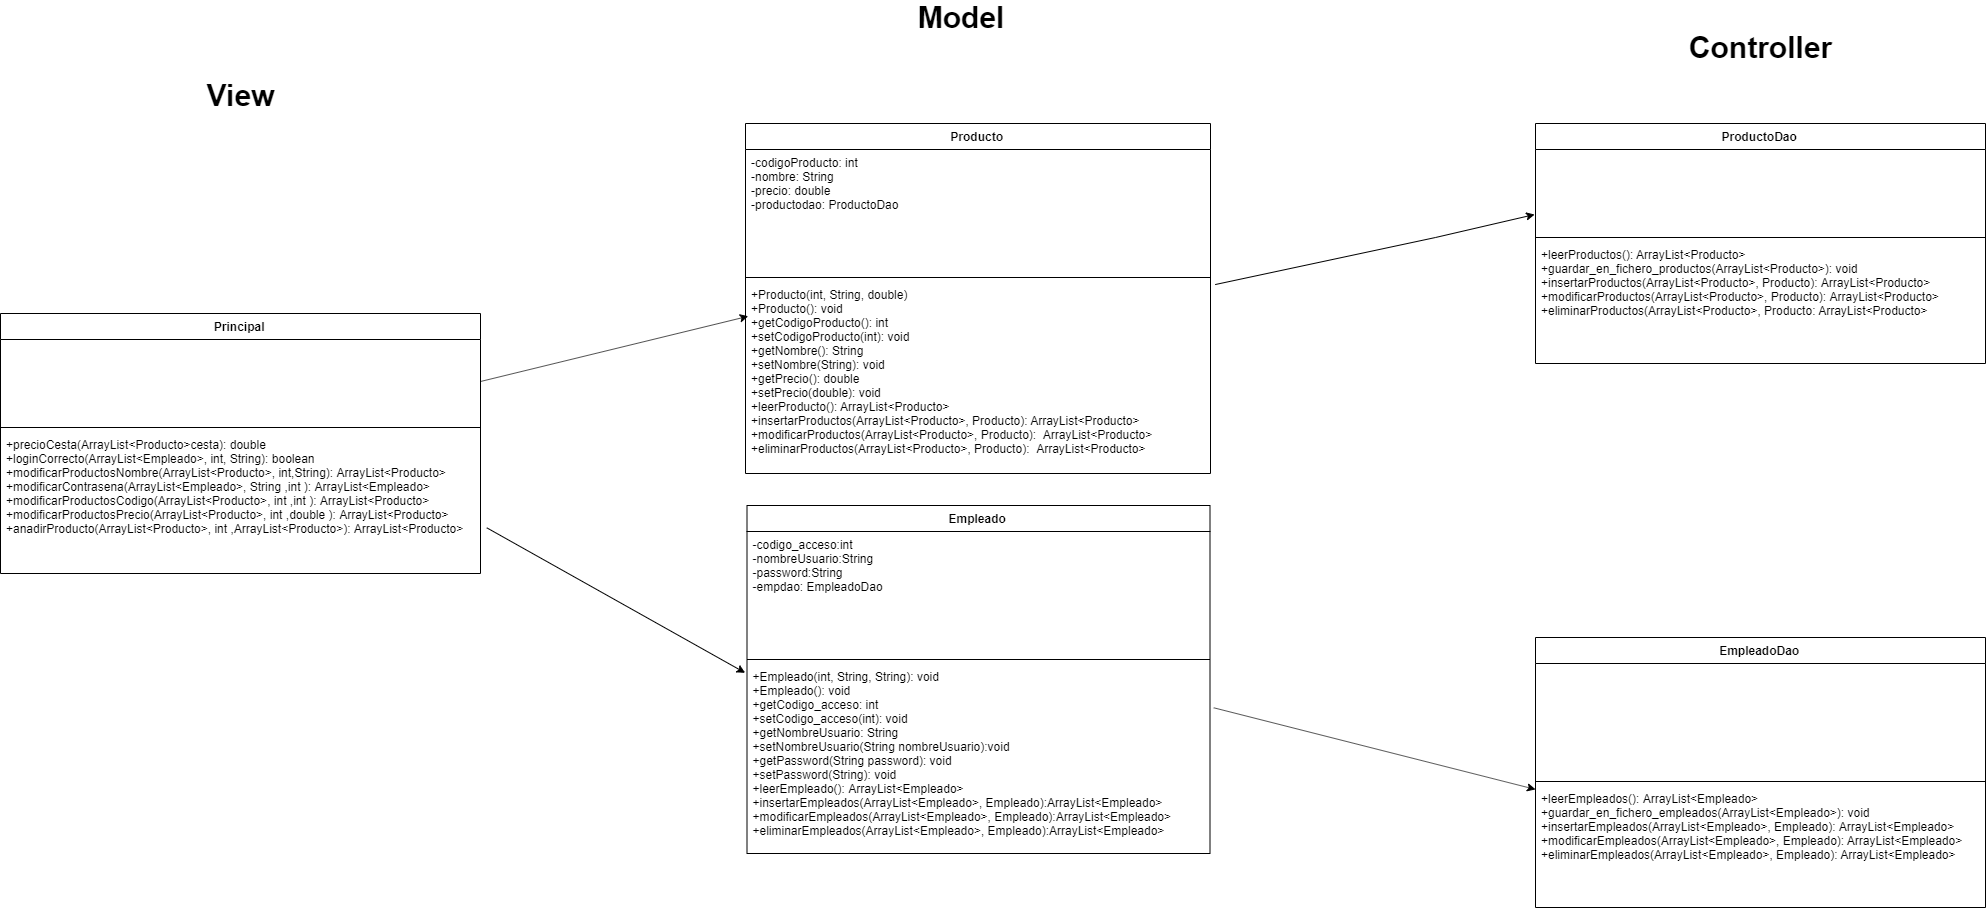

The diagram above was exported from draw.io. Its source (the exported page's mxGraphModel, read from the mxfile embedded in the PNG):
<mxGraphModel dx="2670" dy="1028" grid="1" gridSize="10" guides="1" tooltips="1" connect="1" arrows="1" fold="1" page="1" pageScale="1" pageWidth="827" pageHeight="1169" math="0" shadow="0">
  <root>
    <mxCell id="0" />
    <mxCell id="1" parent="0" />
    <mxCell id="4EETwhrrts5JOpR5g_JZ-1" value="Principal" style="swimlane;fontStyle=1;align=center;verticalAlign=top;childLayout=stackLayout;horizontal=1;startSize=26;horizontalStack=0;resizeParent=1;resizeParentMax=0;resizeLast=0;collapsible=1;marginBottom=0;" parent="1" vertex="1">
      <mxGeometry x="-565" y="376" width="480" height="260" as="geometry" />
    </mxCell>
    <mxCell id="4EETwhrrts5JOpR5g_JZ-2" value=" " style="text;strokeColor=none;fillColor=none;align=left;verticalAlign=top;spacingLeft=4;spacingRight=4;overflow=hidden;rotatable=0;points=[[0,0.5],[1,0.5]];portConstraint=eastwest;" parent="4EETwhrrts5JOpR5g_JZ-1" vertex="1">
      <mxGeometry y="26" width="480" height="84" as="geometry" />
    </mxCell>
    <mxCell id="4EETwhrrts5JOpR5g_JZ-3" value="" style="line;strokeWidth=1;fillColor=none;align=left;verticalAlign=middle;spacingTop=-1;spacingLeft=3;spacingRight=3;rotatable=0;labelPosition=right;points=[];portConstraint=eastwest;" parent="4EETwhrrts5JOpR5g_JZ-1" vertex="1">
      <mxGeometry y="110" width="480" height="8" as="geometry" />
    </mxCell>
    <mxCell id="4EETwhrrts5JOpR5g_JZ-4" value="+precioCesta(ArrayList&lt;Producto&gt;cesta): double&#10;+loginCorrecto(ArrayList&lt;Empleado&gt;, int, String): boolean&#10;+modificarProductosNombre(ArrayList&lt;Producto&gt;, int,String): ArrayList&lt;Producto&gt;&#10;+modificarContrasena(ArrayList&lt;Empleado&gt;, String ,int ): ArrayList&lt;Empleado&gt;&#10;+modificarProductosCodigo(ArrayList&lt;Producto&gt;, int ,int ): ArrayList&lt;Producto&gt;&#10;+modificarProductosPrecio(ArrayList&lt;Producto&gt;, int ,double ): ArrayList&lt;Producto&gt;&#10;+anadirProducto(ArrayList&lt;Producto&gt;, int ,ArrayList&lt;Producto&gt;): ArrayList&lt;Producto&gt;" style="text;strokeColor=none;fillColor=none;align=left;verticalAlign=top;spacingLeft=4;spacingRight=4;overflow=hidden;rotatable=0;points=[[0,0.5],[1,0.5]];portConstraint=eastwest;" parent="4EETwhrrts5JOpR5g_JZ-1" vertex="1">
      <mxGeometry y="118" width="480" height="142" as="geometry" />
    </mxCell>
    <mxCell id="vWA2-eIqVcbGa2-p2dYX-2" value="ProductoDao" style="swimlane;fontStyle=1;align=center;verticalAlign=top;childLayout=stackLayout;horizontal=1;startSize=26;horizontalStack=0;resizeParent=1;resizeParentMax=0;resizeLast=0;collapsible=1;marginBottom=0;" parent="1" vertex="1">
      <mxGeometry x="970" y="186" width="450" height="240" as="geometry" />
    </mxCell>
    <mxCell id="vWA2-eIqVcbGa2-p2dYX-3" value="&#10;&#10;" style="text;strokeColor=none;fillColor=none;align=left;verticalAlign=top;spacingLeft=4;spacingRight=4;overflow=hidden;rotatable=0;points=[[0,0.5],[1,0.5]];portConstraint=eastwest;" parent="vWA2-eIqVcbGa2-p2dYX-2" vertex="1">
      <mxGeometry y="26" width="450" height="84" as="geometry" />
    </mxCell>
    <mxCell id="vWA2-eIqVcbGa2-p2dYX-4" value="" style="line;strokeWidth=1;fillColor=none;align=left;verticalAlign=middle;spacingTop=-1;spacingLeft=3;spacingRight=3;rotatable=0;labelPosition=right;points=[];portConstraint=eastwest;" parent="vWA2-eIqVcbGa2-p2dYX-2" vertex="1">
      <mxGeometry y="110" width="450" height="8" as="geometry" />
    </mxCell>
    <mxCell id="vWA2-eIqVcbGa2-p2dYX-5" value="+leerProductos(): ArrayList&lt;Producto&gt;&#10;+guardar_en_fichero_productos(ArrayList&lt;Producto&gt;): void&#10;+insertarProductos(ArrayList&lt;Producto&gt;, Producto): ArrayList&lt;Producto&gt;&#10;+modificarProductos(ArrayList&lt;Producto&gt;, Producto): ArrayList&lt;Producto&gt;&#10;+eliminarProductos(ArrayList&lt;Producto&gt;, Producto: ArrayList&lt;Producto&gt;&#10;" style="text;strokeColor=none;fillColor=none;align=left;verticalAlign=top;spacingLeft=4;spacingRight=4;overflow=hidden;rotatable=0;points=[[0,0.5],[1,0.5]];portConstraint=eastwest;" parent="vWA2-eIqVcbGa2-p2dYX-2" vertex="1">
      <mxGeometry y="118" width="450" height="122" as="geometry" />
    </mxCell>
    <mxCell id="vWA2-eIqVcbGa2-p2dYX-8" value="&lt;font style=&quot;font-size: 30px&quot;&gt;View&lt;/font&gt;" style="text;html=1;strokeColor=none;fillColor=none;align=center;verticalAlign=middle;whiteSpace=wrap;rounded=0;fontSize=30;fontStyle=1" parent="1" vertex="1">
      <mxGeometry x="-400" y="148" width="150" height="20" as="geometry" />
    </mxCell>
    <mxCell id="vWA2-eIqVcbGa2-p2dYX-9" value="&lt;font style=&quot;font-size: 30px&quot;&gt;Model&lt;/font&gt;" style="text;html=1;strokeColor=none;fillColor=none;align=center;verticalAlign=middle;whiteSpace=wrap;rounded=0;fontStyle=1;fontSize=30;" parent="1" vertex="1">
      <mxGeometry x="320" y="70" width="150" height="20" as="geometry" />
    </mxCell>
    <mxCell id="vWA2-eIqVcbGa2-p2dYX-10" value="&lt;font style=&quot;font-size: 30px&quot;&gt;Controller&lt;/font&gt;" style="text;html=1;strokeColor=none;fillColor=none;align=center;verticalAlign=middle;whiteSpace=wrap;rounded=0;fontStyle=1;fontSize=30;" parent="1" vertex="1">
      <mxGeometry x="1120" y="100" width="150" height="20" as="geometry" />
    </mxCell>
    <mxCell id="vWA2-eIqVcbGa2-p2dYX-11" value="Empleado" style="swimlane;fontStyle=1;align=center;verticalAlign=top;childLayout=stackLayout;horizontal=1;startSize=26;horizontalStack=0;resizeParent=1;resizeParentMax=0;resizeLast=0;collapsible=1;marginBottom=0;" parent="1" vertex="1">
      <mxGeometry x="181.5" y="568" width="463" height="348" as="geometry" />
    </mxCell>
    <mxCell id="vWA2-eIqVcbGa2-p2dYX-12" value="-codigo_acceso:int&#10;-nombreUsuario:String&#10;-password:String&#10;-empdao: EmpleadoDao&#10;" style="text;strokeColor=none;fillColor=none;align=left;verticalAlign=top;spacingLeft=4;spacingRight=4;overflow=hidden;rotatable=0;points=[[0,0.5],[1,0.5]];portConstraint=eastwest;" parent="vWA2-eIqVcbGa2-p2dYX-11" vertex="1">
      <mxGeometry y="26" width="463" height="124" as="geometry" />
    </mxCell>
    <mxCell id="vWA2-eIqVcbGa2-p2dYX-13" value="" style="line;strokeWidth=1;fillColor=none;align=left;verticalAlign=middle;spacingTop=-1;spacingLeft=3;spacingRight=3;rotatable=0;labelPosition=right;points=[];portConstraint=eastwest;" parent="vWA2-eIqVcbGa2-p2dYX-11" vertex="1">
      <mxGeometry y="150" width="463" height="8" as="geometry" />
    </mxCell>
    <mxCell id="vWA2-eIqVcbGa2-p2dYX-14" value="+Empleado(int, String, String): void&#10;+Empleado(): void&#10;+getCodigo_acceso: int&#10;+setCodigo_acceso(int): void&#10;+getNombreUsuario: String&#10;+setNombreUsuario(String nombreUsuario):void&#10;+getPassword(String password): void&#10;+setPassword(String): void&#10;+leerEmpleado(): ArrayList&lt;Empleado&gt;&#10;+insertarEmpleados(ArrayList&lt;Empleado&gt;, Empleado):ArrayList&lt;Empleado&gt;&#10;+modificarEmpleados(ArrayList&lt;Empleado&gt;, Empleado):ArrayList&lt;Empleado&gt;&#10;+eliminarEmpleados(ArrayList&lt;Empleado&gt;, Empleado):ArrayList&lt;Empleado&gt;&#10;" style="text;strokeColor=none;fillColor=none;align=left;verticalAlign=top;spacingLeft=4;spacingRight=4;overflow=hidden;rotatable=0;points=[[0,0.5],[1,0.5]];portConstraint=eastwest;" parent="vWA2-eIqVcbGa2-p2dYX-11" vertex="1">
      <mxGeometry y="158" width="463" height="190" as="geometry" />
    </mxCell>
    <mxCell id="vWA2-eIqVcbGa2-p2dYX-15" value="Producto" style="swimlane;fontStyle=1;align=center;verticalAlign=top;childLayout=stackLayout;horizontal=1;startSize=26;horizontalStack=0;resizeParent=1;resizeParentMax=0;resizeLast=0;collapsible=1;marginBottom=0;" parent="1" vertex="1">
      <mxGeometry x="180" y="186" width="465" height="350" as="geometry" />
    </mxCell>
    <mxCell id="vWA2-eIqVcbGa2-p2dYX-16" value="-codigoProducto: int&#10;-nombre: String&#10;-precio: double&#10;-productodao: ProductoDao&#10;&#10;" style="text;strokeColor=none;fillColor=none;align=left;verticalAlign=top;spacingLeft=4;spacingRight=4;overflow=hidden;rotatable=0;points=[[0,0.5],[1,0.5]];portConstraint=eastwest;" parent="vWA2-eIqVcbGa2-p2dYX-15" vertex="1">
      <mxGeometry y="26" width="465" height="124" as="geometry" />
    </mxCell>
    <mxCell id="vWA2-eIqVcbGa2-p2dYX-17" value="" style="line;strokeWidth=1;fillColor=none;align=left;verticalAlign=middle;spacingTop=-1;spacingLeft=3;spacingRight=3;rotatable=0;labelPosition=right;points=[];portConstraint=eastwest;" parent="vWA2-eIqVcbGa2-p2dYX-15" vertex="1">
      <mxGeometry y="150" width="465" height="8" as="geometry" />
    </mxCell>
    <mxCell id="vWA2-eIqVcbGa2-p2dYX-18" value="+Producto(int, String, double)&#10;+Producto(): void&#10;+getCodigoProducto(): int&#10;+setCodigoProducto(int): void&#10;+getNombre(): String&#10;+setNombre(String): void&#10;+getPrecio(): double&#10;+setPrecio(double): void&#10;+leerProducto(): ArrayList&lt;Producto&gt;&#10;+insertarProductos(ArrayList&lt;Producto&gt;, Producto): ArrayList&lt;Producto&gt;&#10;+modificarProductos(ArrayList&lt;Producto&gt;, Producto):  ArrayList&lt;Producto&gt;&#10;+eliminarProductos(ArrayList&lt;Producto&gt;, Producto):  ArrayList&lt;Producto&gt;&#10;&#10;&#10;" style="text;strokeColor=none;fillColor=none;align=left;verticalAlign=top;spacingLeft=4;spacingRight=4;overflow=hidden;rotatable=0;points=[[0,0.5],[1,0.5]];portConstraint=eastwest;" parent="vWA2-eIqVcbGa2-p2dYX-15" vertex="1">
      <mxGeometry y="158" width="465" height="192" as="geometry" />
    </mxCell>
    <mxCell id="vWA2-eIqVcbGa2-p2dYX-19" value="EmpleadoDao" style="swimlane;fontStyle=1;align=center;verticalAlign=top;childLayout=stackLayout;horizontal=1;startSize=26;horizontalStack=0;resizeParent=1;resizeParentMax=0;resizeLast=0;collapsible=1;marginBottom=0;" parent="1" vertex="1">
      <mxGeometry x="970" y="700" width="450" height="270" as="geometry" />
    </mxCell>
    <mxCell id="vWA2-eIqVcbGa2-p2dYX-20" value="&#10;&#10;" style="text;strokeColor=none;fillColor=none;align=left;verticalAlign=top;spacingLeft=4;spacingRight=4;overflow=hidden;rotatable=0;points=[[0,0.5],[1,0.5]];portConstraint=eastwest;" parent="vWA2-eIqVcbGa2-p2dYX-19" vertex="1">
      <mxGeometry y="26" width="450" height="114" as="geometry" />
    </mxCell>
    <mxCell id="vWA2-eIqVcbGa2-p2dYX-21" value="" style="line;strokeWidth=1;fillColor=none;align=left;verticalAlign=middle;spacingTop=-1;spacingLeft=3;spacingRight=3;rotatable=0;labelPosition=right;points=[];portConstraint=eastwest;" parent="vWA2-eIqVcbGa2-p2dYX-19" vertex="1">
      <mxGeometry y="140" width="450" height="8" as="geometry" />
    </mxCell>
    <mxCell id="vWA2-eIqVcbGa2-p2dYX-22" value="+leerEmpleados(): ArrayList&lt;Empleado&gt;&#10;+guardar_en_fichero_empleados(ArrayList&lt;Empleado&gt;): void&#10;+insertarEmpleados(ArrayList&lt;Empleado&gt;, Empleado): ArrayList&lt;Empleado&gt;&#10;+modificarEmpleados(ArrayList&lt;Empleado&gt;, Empleado): ArrayList&lt;Empleado&gt;&#10;+eliminarEmpleados(ArrayList&lt;Empleado&gt;, Empleado): ArrayList&lt;Empleado&gt;&#10;" style="text;strokeColor=none;fillColor=none;align=left;verticalAlign=top;spacingLeft=4;spacingRight=4;overflow=hidden;rotatable=0;points=[[0,0.5],[1,0.5]];portConstraint=eastwest;" parent="vWA2-eIqVcbGa2-p2dYX-19" vertex="1">
      <mxGeometry y="148" width="450" height="122" as="geometry" />
    </mxCell>
    <mxCell id="1wYq7PTsvWPZQ9viXh0d-2" style="rounded=0;orthogonalLoop=1;jettySize=auto;html=1;exitX=1;exitY=0.5;exitDx=0;exitDy=0;entryX=0.006;entryY=0.181;entryDx=0;entryDy=0;entryPerimeter=0;" parent="1" source="4EETwhrrts5JOpR5g_JZ-2" target="vWA2-eIqVcbGa2-p2dYX-18" edge="1">
      <mxGeometry relative="1" as="geometry">
        <mxPoint x="120" y="310" as="targetPoint" />
      </mxGeometry>
    </mxCell>
    <mxCell id="1wYq7PTsvWPZQ9viXh0d-3" style="rounded=0;orthogonalLoop=1;jettySize=auto;html=1;exitX=1.013;exitY=0.678;exitDx=0;exitDy=0;entryX=-0.004;entryY=0.049;entryDx=0;entryDy=0;entryPerimeter=0;exitPerimeter=0;" parent="1" source="4EETwhrrts5JOpR5g_JZ-4" target="vWA2-eIqVcbGa2-p2dYX-14" edge="1">
      <mxGeometry relative="1" as="geometry">
        <mxPoint x="120.5" y="523.5" as="targetPoint" />
        <mxPoint x="-79.83333333333303" y="632.1666666666667" as="sourcePoint" />
      </mxGeometry>
    </mxCell>
    <mxCell id="1wYq7PTsvWPZQ9viXh0d-4" style="rounded=0;orthogonalLoop=1;jettySize=auto;html=1;exitX=1.01;exitY=0.016;exitDx=0;exitDy=0;entryX=-0.002;entryY=0.774;entryDx=0;entryDy=0;entryPerimeter=0;exitPerimeter=0;" parent="1" source="vWA2-eIqVcbGa2-p2dYX-18" target="vWA2-eIqVcbGa2-p2dYX-3" edge="1">
      <mxGeometry relative="1" as="geometry">
        <mxPoint x="897.5" y="266.5" as="targetPoint" />
        <mxPoint x="697.166666666667" y="375.16666666666674" as="sourcePoint" />
        <Array as="points">
          <mxPoint x="870" y="300" />
        </Array>
      </mxGeometry>
    </mxCell>
    <mxCell id="1wYq7PTsvWPZQ9viXh0d-5" style="rounded=0;orthogonalLoop=1;jettySize=auto;html=1;exitX=1.008;exitY=0.233;exitDx=0;exitDy=0;exitPerimeter=0;" parent="1" source="vWA2-eIqVcbGa2-p2dYX-14" target="vWA2-eIqVcbGa2-p2dYX-22" edge="1">
      <mxGeometry relative="1" as="geometry">
        <mxPoint x="850" y="630" as="targetPoint" />
        <mxPoint x="700" y="730" as="sourcePoint" />
      </mxGeometry>
    </mxCell>
  </root>
</mxGraphModel>